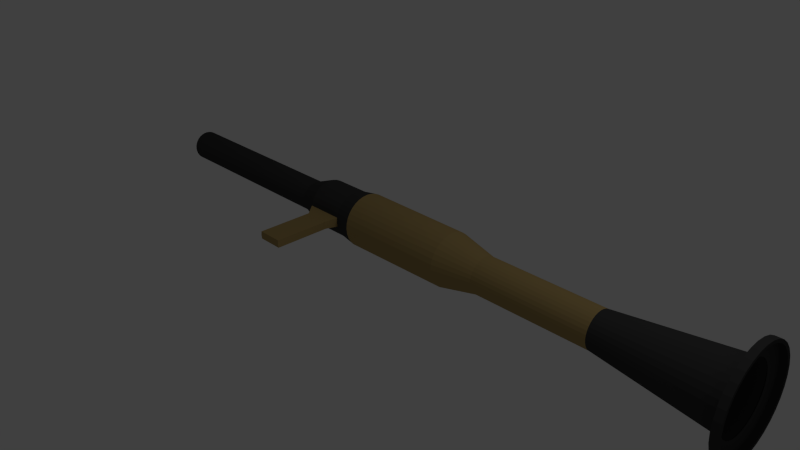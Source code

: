 # Source: RPGlauncher.blend  (saved by Blender 2.64.0; exported with 4.5.12 LTS)
import bpy
from mathutils import Matrix  # noqa: F401  (used for matrix-valued properties, if any)

bpy.ops.wm.read_factory_settings(use_empty=True)
scene = bpy.context.scene
scene.name = 'Scene'

# ---- collections
col_collection_1 = bpy.data.collections.new('Collection 1'); scene.collection.children.link(col_collection_1)

# ---- materials (node trees are filled in below, after node groups)
mat_blackmetal = bpy.data.materials.new('BlackMetal')
mat_blackmetal.alpha_threshold = 0.0
mat_blackmetal.use_transparent_shadow = False
mat_blackmetal.diffuse_color = (0.05, 0.05, 0.05, 1.0)
mat_blackmetal.roughness = 0.5
mat_blackmetal.line_color = (0.0, 0.0, 0.0, 1.0)
mat_wood = bpy.data.materials.new('Wood')
mat_wood.alpha_threshold = 0.0
mat_wood.use_transparent_shadow = False
mat_wood.diffuse_color = (0.4, 0.2841, 0.1098, 1.0)
mat_wood.roughness = 0.5
mat_wood.line_color = (0.0, 0.0, 0.0, 1.0)

# ---- material node trees

# ---- world
world_world = bpy.data.worlds.new('World'); scene.world = world_world
world_world.color = (0.05088, 0.05088, 0.05088)
world_world.use_sun_shadow = False
world_world.sun_shadow_jitter_overblur = 0.0
world_world.cycles.sampling_method = 'MANUAL'
world_world.cycles.sample_map_resolution = 256

# ---- cameras
cam_camera = bpy.data.cameras.new('Camera')
cam_camera.clip_end = 100.0
cam_camera.lens = 35.0
cam_camera.sensor_width = 32.0
cam_camera.sensor_height = 18.0
cam_camera.ortho_scale = 7.314
cam_camera.dof.focus_distance = 0.0
cam_camera.dof.aperture_fstop = 128.0

# ---- lights
light_lamp = bpy.data.lights.new('Lamp', 'POINT')
light_lamp.transmission_factor = 0.0
light_lamp.cutoff_distance = 30.0
light_lamp.energy = 100.0
light_lamp.shadow_buffer_clip_start = 1.001
light_lamp.shadow_soft_size = 1.0
light_lamp.shadow_maximum_resolution = 0.006
light_lamp.use_absolute_resolution = True
light_lamp.cycles.use_multiple_importance_sampling = False

# ---- meshes
me_cylinder = bpy.data.meshes.new('Cylinder')
me_cylinder.from_pydata([(1.133e-06, 0.2339, -2.443), (-3.457e-06, 0.3942, 3.219), (0.04433, 0.2295, -2.443), (0.07334, 0.387, 3.219), (0.08696, 0.2166, -2.443), (0.1439, 0.3656, 3.219), (0.1262, 0.1956, -2.443), (0.2089, 0.3308, 3.219), (0.1607, 0.1673, -2.443), (0.2658, 0.2841, 3.219), (0.1889, 0.1329, -2.443), (0.3126, 0.2271, 3.219), (0.2099, 0.09361, -2.443), (0.3473, 0.1621, 3.219), (0.2229, 0.05098, -2.443), (0.3687, 0.09158, 3.219), (0.2272, 0.006652, -2.443), (0.376, 0.01823, 3.219), (0.2229, -0.03768, -2.443), (0.3687, -0.05511, 3.219), (0.2099, -0.08031, -2.443), (0.3473, -0.1256, 3.219), (0.1889, -0.1196, -2.443), (0.3126, -0.1906, 3.219), (0.1607, -0.154, -2.443), (0.2658, -0.2476, 3.219), (0.1262, -0.1823, -2.443), (0.2089, -0.2944, 3.219), (0.08696, -0.2033, -2.443), (0.1439, -0.3291, 3.219), (0.04433, -0.2162, -2.443), (0.07334, -0.3505, 3.219), (1.059e-06, -0.2206, -2.443), (-3.59e-06, -0.3577, 3.219), (-0.04433, -0.2162, -2.443), (-0.07335, -0.3505, 3.219), (-0.08696, -0.2033, -2.443), (-0.1439, -0.3291, 3.219), (-0.1262, -0.1823, -2.443), (-0.2089, -0.2944, 3.219), (-0.1607, -0.154, -2.443), (-0.2658, -0.2476, 3.219), (-0.1889, -0.1196, -2.443), (-0.3126, -0.1906, 3.219), (-0.2099, -0.08031, -2.443), (-0.3473, -0.1256, 3.219), (-0.2229, -0.03768, -2.443), (-0.3687, -0.05511, 3.219), (-0.2272, 0.006652, -2.443), (-0.376, 0.01823, 3.219), (-0.2229, 0.05098, -2.443), (-0.3687, 0.09158, 3.219), (-0.2099, 0.09361, -2.443), (-0.3473, 0.1621, 3.219), (-0.1889, 0.1329, -2.443), (-0.3126, 0.2271, 3.219), (-0.1607, 0.1673, -2.443), (-0.2658, 0.2841, 3.219), (-0.1262, 0.1956, -2.443), (-0.2089, 0.3308, 3.219), (-0.08696, 0.2166, -2.443), (-0.1439, 0.3656, 3.219), (-0.04433, 0.2295, -2.443), (-0.07335, 0.387, 3.219), (-1.893e-06, 0.365, 0.8125), (0.06765, 0.3584, 0.8125), (0.1327, 0.3386, 0.8125), (0.1927, 0.3066, 0.8125), (0.2452, 0.2634, 0.8125), (0.2883, 0.2109, 0.8125), (0.3204, 0.1509, 0.8125), (0.3401, 0.08589, 0.8125), (0.3468, 0.01823, 0.8125), (0.3401, -0.04942, 0.8125), (0.3204, -0.1145, 0.8125), (0.2883, -0.1744, 0.8125), (0.2452, -0.227, 0.8125), (0.1927, -0.2701, 0.8125), (0.1327, -0.3022, 0.8125), (0.06765, -0.3219, 0.8125), (-2.006e-06, -0.3286, 0.8125), (-0.06766, -0.3219, 0.8125), (-0.1327, -0.3022, 0.8125), (-0.1927, -0.2701, 0.8125), (-0.2452, -0.227, 0.8125), (-0.2883, -0.1744, 0.8125), (-0.3204, -0.1145, 0.8125), (-0.3401, -0.04942, 0.8125), (-0.3468, 0.01823, 0.8125), (-0.3401, 0.08589, 0.8125), (-0.3204, 0.1509, 0.8125), (-0.2883, 0.2109, 0.8125), (-0.2452, 0.2634, 0.8125), (-0.1927, 0.3066, 0.8125), (-0.1327, 0.3386, 0.8125), (-0.06766, 0.3584, 0.8125), (-0.1927, -0.2701, 1.371), (-0.1327, -0.3022, 1.371), (-0.06766, -0.3219, 1.371), (-2.537e-06, -0.3286, 1.371), (-0.3401, -0.04942, 1.371), (-0.3204, -0.1145, 1.371), (-0.2883, -0.1744, 1.371), (-0.2452, -0.227, 1.371), (0.1927, 0.3066, 1.371), (0.1327, 0.3386, 1.371), (0.06765, 0.3584, 1.371), (-2.425e-06, 0.365, 1.371), (0.3401, 0.08589, 1.371), (0.3204, 0.1509, 1.371), (0.2883, 0.2109, 1.371), (0.2452, 0.2634, 1.371), (-0.2883, 0.2109, 1.371), (-0.3204, 0.1509, 1.371), (-0.3401, 0.08589, 1.371), (-0.3468, 0.01823, 1.371), (-0.06766, 0.3584, 1.371), (-0.1327, 0.3386, 1.371), (-0.1927, 0.3066, 1.371), (-0.2452, 0.2634, 1.371), (0.2883, -0.1744, 1.371), (0.3204, -0.1145, 1.371), (0.3401, -0.04942, 1.371), (0.3468, 0.01823, 1.371), (0.06765, -0.3219, 1.371), (0.1327, -0.3022, 1.371), (0.1927, -0.2701, 1.371), (0.2452, -0.227, 1.371), (0.05429, -0.4957, 0.957), (-2.265e-06, -0.5011, 0.957), (-0.05429, -0.4957, 0.957), (-0.05429, -0.4957, 1.33), (-2.605e-06, -0.5011, 1.33), (0.05429, -0.4957, 1.33), (0.05429, -1.296, 0.957), (-2.4e-06, -1.302, 0.957), (-0.05429, -1.296, 0.957), (-0.05429, -1.296, 1.33), (-2.74e-06, -1.302, 1.33), (0.05429, -1.296, 1.33), (0.04433, 0.2295, 0.4931), (0.08696, 0.2166, 0.4931), (0.1262, 0.1956, 0.4931), (0.1607, 0.1673, 0.4931), (0.1889, 0.1329, 0.4931), (0.2099, 0.09361, 0.4931), (0.2229, 0.05098, 0.4931), (0.2272, 0.006652, 0.4931), (0.2229, -0.03768, 0.4931), (0.2099, -0.08031, 0.4931), (0.1889, -0.1196, 0.4931), (0.1607, -0.154, 0.4931), (0.1262, -0.1823, 0.4931), (0.08696, -0.2033, 0.4931), (0.04433, -0.2162, 0.4931), (-1.67e-06, -0.2206, 0.4931), (-0.04433, -0.2162, 0.4931), (-0.08696, -0.2033, 0.4931), (-0.1262, -0.1823, 0.4931), (-0.1607, -0.154, 0.4931), (-0.1889, -0.1196, 0.4931), (-0.2099, -0.08031, 0.4931), (-0.2229, -0.03768, 0.4931), (-0.2272, 0.006652, 0.4931), (-0.2229, 0.05098, 0.4931), (-0.2099, 0.09361, 0.4931), (-0.1889, 0.1329, 0.4931), (-0.1607, 0.1673, 0.4931), (-0.1262, 0.1956, 0.4931), (-0.08696, 0.2166, 0.4931), (-0.04433, 0.2295, 0.4931), (-1.596e-06, 0.2339, 0.4931), (0.04433, 0.2295, -2.368), (0.08696, 0.2166, -2.368), (0.1262, 0.1956, -2.368), (0.1607, 0.1673, -2.368), (0.1889, 0.1329, -2.368), (0.2099, 0.09361, -2.368), (0.2229, 0.05098, -2.368), (0.2272, 0.006652, -2.368), (0.2229, -0.03768, -2.368), (0.2099, -0.08031, -2.368), (0.1889, -0.1196, -2.368), (0.1607, -0.154, -2.368), (0.1262, -0.1823, -2.368), (0.08696, -0.2033, -2.368), (0.04433, -0.2162, -2.368), (1.008e-06, -0.2206, -2.368), (-0.04433, -0.2162, -2.368), (-0.08696, -0.2033, -2.368), (-0.1262, -0.1823, -2.368), (-0.1607, -0.154, -2.368), (-0.1889, -0.1196, -2.368), (-0.2099, -0.08031, -2.368), (-0.2229, -0.03768, -2.368), (-0.2272, 0.006652, -2.368), (-0.2229, 0.05098, -2.368), (-0.2099, 0.09361, -2.368), (-0.1889, 0.1329, -2.368), (-0.1607, 0.1673, -2.368), (-0.1262, 0.1956, -2.368), (-0.08696, 0.2166, -2.368), (-0.04433, 0.2295, -2.368), (1.082e-06, 0.2339, -2.368), (-0.2272, 0.006652, -2.227), (-0.2229, -0.03768, -2.227), (-0.2099, -0.08031, -2.227), (-0.1889, -0.1196, -2.227), (-0.1607, -0.154, -2.227), (-0.1262, -0.1823, -2.227), (-0.08696, -0.2033, -2.227), (-0.04433, -0.2162, -2.227), (9.113e-07, -0.2206, -2.227), (0.04433, -0.2162, -2.227), (0.08696, -0.2033, -2.227), (0.1262, -0.1823, -2.227), (0.1607, -0.154, -2.227), (0.1889, -0.1196, -2.227), (0.2099, -0.08031, -2.227), (0.2229, -0.03768, -2.227), (9.853e-07, 0.2339, -2.227), (-0.04433, 0.2295, -2.227), (-0.08696, 0.2166, -2.227), (-0.1262, 0.1956, -2.227), (-0.1607, 0.1673, -2.227), (-0.1889, 0.1329, -2.227), (-0.2099, 0.09361, -2.227), (-0.2229, 0.05098, -2.227), (-0.04433, 0.3198, -2.227), (0.04433, 0.3198, -2.227), (0.2272, 0.006652, -2.227), (0.2229, 0.05098, -2.227), (0.2099, 0.09361, -2.227), (0.1889, 0.1329, -2.227), (0.1607, 0.1673, -2.227), (0.1262, 0.1956, -2.227), (0.08696, 0.2166, -2.227), (0.04433, 0.2295, -2.227), (1.041e-06, 0.3242, -2.227), (1.138e-06, 0.3242, -2.368), (-0.04433, 0.3198, -2.368), (0.04433, 0.3198, -2.368), (-2.603e-06, 0.4051, 1.626), (0.07547, 0.3977, 1.626), (0.148, 0.3756, 1.621), (0.2149, 0.3399, 1.621), (0.2736, 0.2918, 1.621), (0.3217, 0.2332, 1.621), (0.3574, 0.1663, 1.621), (0.3794, 0.09371, 1.621), (0.3869, 0.01823, 1.621), (0.3794, -0.05724, 1.621), (0.3574, -0.1298, 1.621), (0.3217, -0.1967, 1.621), (0.2736, -0.2553, 1.621), (0.2149, -0.3034, 1.621), (0.148, -0.3392, 1.621), (0.07547, -0.3612, 1.621), (-2.738e-06, -0.3686, 1.621), (-0.07548, -0.3612, 1.621), (-0.148, -0.3392, 1.621), (-0.2149, -0.3034, 1.621), (-0.2736, -0.2553, 1.621), (-0.3217, -0.1967, 1.621), (-0.3574, -0.1298, 1.621), (-0.3794, -0.05724, 1.621), (-0.3869, 0.01823, 1.621), (-0.3794, 0.09371, 1.621), (-0.3574, 0.1663, 1.621), (-0.3217, 0.2332, 1.621), (-0.2736, 0.2918, 1.621), (-0.2149, 0.3399, 1.621), (-0.148, 0.3756, 1.621), (-0.07548, 0.3977, 1.625), (-3.249e-06, 0.2742, 3.776), (0.04994, 0.2693, 3.776), (0.09797, 0.2548, 3.776), (0.1422, 0.2311, 3.776), (0.181, 0.1993, 3.776), (0.2129, 0.1605, 3.776), (0.2365, 0.1162, 3.776), (0.2511, 0.06818, 3.776), (0.256, 0.01823, 3.776), (0.2511, -0.03171, 3.776), (0.2365, -0.07974, 3.776), (0.2129, -0.124, 3.776), (0.181, -0.1628, 3.776), (0.1422, -0.1946, 3.776), (0.09797, -0.2183, 3.776), (0.04994, -0.2329, 3.776), (-3.339e-06, -0.2378, 3.776), (-0.04995, -0.2329, 3.776), (-0.09797, -0.2183, 3.776), (-0.1422, -0.1946, 3.776), (-0.181, -0.1628, 3.776), (-0.2129, -0.124, 3.776), (-0.2365, -0.07974, 3.776), (-0.2511, -0.03171, 3.776), (-0.256, 0.01823, 3.776), (-0.2511, 0.06818, 3.776), (-0.2365, 0.1162, 3.776), (-0.2129, 0.1605, 3.776), (-0.181, 0.1993, 3.776), (-0.1422, 0.2311, 3.776), (-0.09797, 0.2548, 3.776), (-0.04995, 0.2693, 3.776), (-3.459e-06, 0.2742, 5.464), (0.04994, 0.2693, 5.464), (0.09797, 0.2548, 5.464), (0.1422, 0.2311, 5.464), (0.181, 0.1993, 5.464), (0.2129, 0.1605, 5.464), (0.2365, 0.1162, 5.464), (0.2511, 0.06818, 5.464), (0.256, 0.01823, 5.464), (0.2511, -0.03171, 5.464), (0.2365, -0.07974, 5.464), (0.2129, -0.124, 5.464), (0.181, -0.1628, 5.464), (0.1422, -0.1946, 5.464), (0.09797, -0.2183, 5.464), (0.04994, -0.2329, 5.464), (-3.55e-06, -0.2378, 5.464), (-0.04995, -0.2329, 5.464), (-0.09797, -0.2183, 5.464), (-0.1422, -0.1946, 5.464), (-0.181, -0.1628, 5.464), (-0.2129, -0.124, 5.464), (-0.2365, -0.07974, 5.464), (-0.2511, -0.03171, 5.464), (-0.256, 0.01823, 5.464), (-0.2511, 0.06818, 5.464), (-0.2365, 0.1162, 5.464), (-0.2129, 0.1605, 5.464), (-0.181, 0.1993, 5.464), (-0.1422, 0.2311, 5.464), (-0.09797, 0.2548, 5.464), (-0.04995, 0.2693, 5.464), (-3.488e-06, 0.4677, 7.147), (0.08769, 0.4591, 7.147), (0.172, 0.4335, 7.147), (0.2497, 0.392, 7.147), (0.3178, 0.3361, 7.147), (0.3737, 0.2679, 7.147), (0.4153, 0.1902, 7.147), (0.4408, 0.1059, 7.147), (0.4495, 0.01823, 7.147), (0.4408, -0.06946, 7.147), (0.4153, -0.1538, 7.147), (0.3737, -0.2315, 7.147), (0.3178, -0.2996, 7.147), (0.2497, -0.3555, 7.147), (0.172, -0.397, 7.147), (0.08769, -0.4226, 7.147), (-3.647e-06, -0.4312, 7.147), (-0.08769, -0.4226, 7.147), (-0.172, -0.397, 7.147), (-0.2497, -0.3555, 7.147), (-0.3178, -0.2996, 7.147), (-0.3737, -0.2315, 7.147), (-0.4153, -0.1538, 7.147), (-0.4408, -0.06946, 7.147), (-0.4495, 0.01823, 7.147), (-0.4408, 0.1059, 7.147), (-0.4153, 0.1902, 7.147), (-0.3737, 0.2679, 7.147), (-0.3178, 0.3361, 7.147), (-0.2497, 0.392, 7.147), (-0.172, 0.4335, 7.147), (-0.08769, 0.4591, 7.147), (-3.527e-06, 0.6612, 7.173), (0.1254, 0.6488, 7.173), (0.246, 0.6122, 7.173), (0.4546, 0.4729, 7.173), (0.5346, 0.3754, 7.173), (0.6429, 0.01823, 7.173), (0.6306, -0.1072, 7.173), (0.5346, -0.339, 7.173), (0.246, -0.5758, 7.173), (0.1254, -0.6124, 7.173), (-3.755e-06, -0.6247, 7.173), (-0.246, -0.5758, 7.173), (-0.3572, -0.5164, 7.173), (-0.4546, -0.4364, 7.173), (-0.5346, -0.339, 7.173), (-0.6306, -0.1072, 7.173), (-0.6429, 0.01823, 7.173), (-0.5346, 0.3754, 7.173), (-0.4546, 0.4729, 7.173), (-0.3572, 0.5528, 7.173), (-0.246, 0.6122, 7.173), (-0.1254, 0.6488, 7.173), (0.246, 0.6122, 7.27), (0.4546, 0.4729, 7.27), (0.5346, 0.3754, 7.27), (0.594, 0.2643, 7.27), (0.6306, 0.1437, 7.27), (0.6429, 0.01823, 7.27), (0.594, -0.2278, 7.27), (0.5346, -0.339, 7.27), (0.246, -0.5758, 7.27), (0.1254, -0.6124, 7.27), (-3.687e-06, -0.6247, 7.27), (-0.1254, -0.6124, 7.27), (-0.246, -0.5758, 7.27), (-0.4546, -0.4364, 7.27), (-0.6306, -0.1072, 7.27), (-0.6429, 0.01823, 7.27), (-0.6306, 0.1437, 7.27), (-0.594, 0.2643, 7.27), (-0.5346, 0.3754, 7.27), (-0.3572, 0.5528, 7.27), (-0.1254, 0.6488, 7.27), (0.3572, 0.5528, 7.173), (0.594, 0.2643, 7.173), (0.6306, 0.1437, 7.173), (0.594, -0.2278, 7.173), (0.4546, -0.4364, 7.173), (0.3572, -0.5164, 7.173), (-0.1254, -0.6124, 7.173), (-0.594, -0.2278, 7.173), (-0.6306, 0.1437, 7.173), (-0.594, 0.2643, 7.173), (-3.46e-06, 0.6612, 7.27), (0.1254, 0.6488, 7.27), (0.3572, 0.5528, 7.27), (0.6306, -0.1072, 7.27), (0.4546, -0.4364, 7.27), (0.3572, -0.5164, 7.27), (-0.3572, -0.5164, 7.27), (-0.5346, -0.339, 7.27), (-0.594, -0.2278, 7.27), (-0.4546, 0.4729, 7.27), (-0.246, 0.6122, 7.27), (-3.504e-06, 0.704, 7.173), (0.1338, 0.6909, 7.173), (0.2624, 0.6518, 7.173), (0.381, 0.5885, 7.173), (0.4849, 0.5032, 7.173), (0.5702, 0.3992, 7.173), (0.6336, 0.2807, 7.173), (0.6726, 0.152, 7.173), (0.6858, 0.01823, 7.173), (0.6726, -0.1156, 7.173), (0.6336, -0.2442, 7.173), (0.5702, -0.3628, 7.173), (0.4849, -0.4667, 7.173), (0.381, -0.552, 7.173), (0.2624, -0.6154, 7.173), (0.1338, -0.6544, 7.173), (-3.777e-06, -0.6676, 7.173), (-0.1338, -0.6544, 7.173), (-0.2625, -0.6154, 7.173), (-0.381, -0.552, 7.173), (-0.4849, -0.4667, 7.173), (-0.5702, -0.3628, 7.173), (-0.6336, -0.2442, 7.173), (-0.6726, -0.1156, 7.173), (-0.6858, 0.01823, 7.173), (-0.6726, 0.152, 7.173), (-0.6336, 0.2807, 7.173), (-0.5702, 0.3992, 7.173), (-0.4849, 0.5032, 7.173), (-0.381, 0.5885, 7.173), (-0.2625, 0.6518, 7.173), (-0.1338, 0.6909, 7.173), (-3.433e-06, 0.704, 7.27), (0.1338, 0.6909, 7.27), (0.2624, 0.6518, 7.27), (0.381, 0.5885, 7.27), (0.4849, 0.5032, 7.27), (0.5702, 0.3992, 7.27), (0.6336, 0.2807, 7.27), (0.6726, 0.152, 7.27), (0.6858, 0.01823, 7.27), (0.6726, -0.1156, 7.27), (0.6336, -0.2442, 7.27), (0.5702, -0.3628, 7.27), (0.4849, -0.4667, 7.27), (0.381, -0.552, 7.27), (0.2624, -0.6154, 7.27), (0.1338, -0.6544, 7.27), (-3.705e-06, -0.6676, 7.27), (-0.1338, -0.6544, 7.27), (-0.2625, -0.6154, 7.27), (-0.381, -0.552, 7.27), (-0.4849, -0.4667, 7.27), (-0.5702, -0.3628, 7.27), (-0.6336, -0.2442, 7.27), (-0.6726, -0.1156, 7.27), (-0.6858, 0.01823, 7.27), (-0.6726, 0.152, 7.27), (-0.6336, 0.2807, 7.27), (-0.5702, 0.3992, 7.27), (-0.4849, 0.5032, 7.27), (-0.381, 0.5885, 7.27), (-0.2625, 0.6518, 7.27), (-0.1338, 0.6909, 7.27), (0.181, -0.1628, 5.464), (0.1422, -0.1946, 5.464), (-3.488e-06, 0.4677, 7.147), (0.08769, 0.4591, 7.147), (0.172, 0.4335, 7.147), (0.2497, 0.392, 7.147), (0.3178, 0.3361, 7.147), (0.3737, 0.2679, 7.147), (0.4153, 0.1902, 7.147), (0.4408, 0.1059, 7.147), (0.4495, 0.01823, 7.147), (0.4408, -0.06946, 7.147), (0.4153, -0.1538, 7.147), (0.3737, -0.2315, 7.147), (0.3178, -0.2996, 7.147), (0.2497, -0.3555, 7.147), (0.172, -0.397, 7.147), (0.08769, -0.4226, 7.147), (-3.647e-06, -0.4312, 7.147), (-0.08769, -0.4226, 7.147), (-0.172, -0.397, 7.147), (-0.2497, -0.3555, 7.147), (-0.3178, -0.2996, 7.147), (-0.3737, -0.2315, 7.147), (-0.4153, -0.1538, 7.147), (-0.4408, -0.06946, 7.147), (-0.4495, 0.01823, 7.147), (-0.4408, 0.1059, 7.147), (-0.4153, 0.1902, 7.147), (-0.3737, 0.2679, 7.147), (-0.3178, 0.3361, 7.147), (-0.2497, 0.392, 7.147), (-0.172, 0.4335, 7.147), (-0.08769, 0.4591, 7.147), (-3.527e-06, 0.6612, 7.173), (0.1254, 0.6488, 7.173), (0.246, 0.6122, 7.173), (0.4546, 0.4729, 7.173), (0.5346, 0.3754, 7.173), (0.6429, 0.01823, 7.173), (0.6306, -0.1072, 7.173), (0.5346, -0.339, 7.173), (0.246, -0.5758, 7.173), (0.1254, -0.6124, 7.173), (-3.755e-06, -0.6247, 7.173), (-0.246, -0.5758, 7.173), (-0.3572, -0.5164, 7.173), (-0.4546, -0.4364, 7.173), (-0.5346, -0.339, 7.173), (-0.6306, -0.1072, 7.173), (-0.6429, 0.01823, 7.173), (-0.5346, 0.3754, 7.173), (-0.4546, 0.4729, 7.173), (-0.3572, 0.5528, 7.173), (-0.246, 0.6122, 7.173), (-0.1254, 0.6488, 7.173), (0.3572, 0.5528, 7.173), (0.594, 0.2643, 7.173), (0.6306, 0.1437, 7.173), (0.594, -0.2278, 7.173), (0.4546, -0.4364, 7.173), (0.3572, -0.5164, 7.173), (-0.1254, -0.6124, 7.173), (-0.594, -0.2278, 7.173), (-0.6306, 0.1437, 7.173), (-0.594, 0.2643, 7.173), (2.025e-05, 0.3925, 3.224), (0.07305, 0.3853, 3.224), (0.1433, 0.364, 3.224), (0.208, 0.3294, 3.224), (0.2647, 0.2829, 3.224), (0.3113, 0.2262, 3.224), (0.3458, 0.1614, 3.224), (0.3671, 0.09123, 3.224), (0.3743, 0.0182, 3.224), (0.3671, -0.05482, 3.224), (0.3458, -0.125, 3.224), (0.3113, -0.1898, 3.224), (0.2647, -0.2465, 3.224), (0.208, -0.293, 3.224), (0.1433, -0.3276, 3.224), (0.07305, -0.3489, 3.224), (2.012e-05, -0.3561, 3.224), (-0.07301, -0.3489, 3.224), (-0.1432, -0.3276, 3.224), (-0.2079, -0.293, 3.224), (-0.2647, -0.2465, 3.224), (-0.3112, -0.1898, 3.224), (-0.3458, -0.125, 3.224), (-0.3671, -0.05482, 3.224), (-0.3743, 0.0182, 3.224), (-0.3671, 0.09123, 3.224), (-0.3458, 0.1614, 3.224), (-0.3112, 0.2262, 3.224), (-0.2647, 0.2829, 3.224), (-0.2079, 0.3294, 3.224), (-0.1432, 0.364, 3.224), (-0.07301, 0.3853, 3.224), (2.11e-05, 0.4034, 1.637), (0.07517, 0.396, 1.637), (0.1474, 0.3741, 1.633), (0.214, 0.3385, 1.633), (0.2724, 0.2906, 1.633), (0.3203, 0.2322, 1.633), (0.3559, 0.1656, 1.633), (0.3778, 0.09335, 1.633), (0.3852, 0.0182, 1.633), (0.3778, -0.05694, 1.633), (0.3559, -0.1292, 1.633), (0.3203, -0.1958, 1.633), (0.2724, -0.2542, 1.633), (0.214, -0.3021, 1.633), (0.1474, -0.3377, 1.633), (0.07517, -0.3596, 1.633), (2.096e-05, -0.367, 1.633), (-0.07512, -0.3596, 1.633), (-0.1474, -0.3377, 1.633), (-0.214, -0.3021, 1.633), (-0.2723, -0.2542, 1.633), (-0.3202, -0.1958, 1.633), (-0.3558, -0.1292, 1.633), (-0.3778, -0.05694, 1.633), (-0.3852, 0.0182, 1.633), (-0.3778, 0.09335, 1.633), (-0.3558, 0.1656, 1.633), (-0.3202, 0.2322, 1.633), (-0.2723, 0.2906, 1.633), (-0.214, 0.3385, 1.633), (-0.1474, 0.3741, 1.633), (-0.07512, 0.396, 1.636), (2.046e-05, 0.2731, 3.778), (0.04975, 0.2682, 3.778), (0.09756, 0.2537, 3.778), (0.1416, 0.2301, 3.778), (0.1803, 0.1984, 3.778), (0.212, 0.1598, 3.778), (0.2355, 0.1157, 3.778), (0.25, 0.06793, 3.778), (0.2549, 0.0182, 3.778), (0.25, -0.03152, 3.778), (0.2355, -0.07934, 3.778), (0.212, -0.1234, 3.778), (0.1803, -0.162, 3.778), (0.1416, -0.1937, 3.778), (0.09756, -0.2173, 3.778), (0.04975, -0.2318, 3.778), (2.037e-05, -0.2367, 3.778), (-0.04971, -0.2318, 3.778), (-0.09752, -0.2173, 3.778), (-0.1416, -0.1937, 3.778), (-0.1802, -0.162, 3.778), (-0.2119, -0.1234, 3.778), (-0.2355, -0.07934, 3.778), (-0.25, -0.03152, 3.778), (-0.2549, 0.0182, 3.778), (-0.25, 0.06793, 3.778), (-0.2355, 0.1157, 3.778), (-0.2119, 0.1598, 3.778), (-0.1802, 0.1984, 3.778), (-0.1416, 0.2301, 3.778), (-0.09752, 0.2537, 3.778), (-0.04971, 0.2682, 3.778), (2.025e-05, 0.2731, 5.459), (0.04975, 0.2682, 5.459), (0.09756, 0.2537, 5.459), (0.1416, 0.2301, 5.459), (0.1803, 0.1984, 5.459), (0.212, 0.1598, 5.459), (0.2355, 0.1157, 5.459), (0.25, 0.06793, 5.459), (0.2549, 0.0182, 5.459), (0.25, -0.03152, 5.459), (0.2355, -0.07934, 5.459), (0.212, -0.1234, 5.459), (0.1803, -0.162, 5.459), (0.1416, -0.1937, 5.459), (0.09756, -0.2173, 5.459), (0.04975, -0.2318, 5.459), (2.016e-05, -0.2367, 5.459), (-0.04971, -0.2318, 5.459), (-0.09752, -0.2173, 5.459), (-0.1416, -0.1937, 5.459), (-0.1802, -0.162, 5.459), (-0.2119, -0.1234, 5.459), (-0.2355, -0.07934, 5.459), (-0.25, -0.03152, 5.459), (-0.2549, 0.0182, 5.459), (-0.25, 0.06793, 5.459), (-0.2355, 0.1157, 5.459), (-0.2119, 0.1598, 5.459), (-0.1802, 0.1984, 5.459), (-0.1416, 0.2301, 5.459), (-0.09752, 0.2537, 5.459), (-0.04971, 0.2682, 5.459), (2.021e-05, 0.4657, 7.146), (0.08733, 0.4571, 7.146), (0.1713, 0.4317, 7.146), (0.2486, 0.3903, 7.146), (0.3165, 0.3346, 7.146), (0.3721, 0.2668, 7.146), (0.4135, 0.1895, 7.146), (0.4389, 0.1055, 7.146), (0.4475, 0.0182, 7.146), (0.4389, -0.0691, 7.146), (0.4135, -0.1531, 7.146), (0.3721, -0.2304, 7.146), (0.3165, -0.2982, 7.146), (0.2486, -0.3539, 7.146), (0.1713, -0.3952, 7.146), (0.08733, -0.4207, 7.146), (2.005e-05, -0.4293, 7.146), (-0.08729, -0.4207, 7.146), (-0.1712, -0.3952, 7.146), (-0.2486, -0.3539, 7.146), (-0.3164, -0.2982, 7.146), (-0.3721, -0.2304, 7.146), (-0.4134, -0.1531, 7.146), (-0.4389, -0.0691, 7.146), (-0.4475, 0.0182, 7.146), (-0.4389, 0.1055, 7.146), (-0.4134, 0.1895, 7.146), (-0.3721, 0.2668, 7.146), (-0.3164, 0.3346, 7.146), (-0.2486, 0.3903, 7.146), (-0.1712, 0.4317, 7.146), (-0.08729, 0.4571, 7.146), (0.1803, -0.162, 5.459), (0.1416, -0.1937, 5.459), (0.3165, -0.2982, 7.146), (0.2486, -0.3539, 7.146), (-3.495e-06, 0.4677, 7.157), (0.08769, 0.4591, 7.157), (0.172, 0.4335, 7.157), (0.2497, 0.392, 7.157), (0.3178, 0.3361, 7.157), (0.3737, 0.2679, 7.157), (0.4153, 0.1902, 7.157), (0.4408, 0.1059, 7.157), (0.4495, 0.01823, 7.157), (0.4408, -0.06946, 7.157), (0.4153, -0.1538, 7.157), (0.3737, -0.2315, 7.157), (0.3178, -0.2996, 7.157), (0.2497, -0.3555, 7.157), (0.172, -0.397, 7.157), (0.08769, -0.4226, 7.157), (-3.653e-06, -0.4312, 7.157), (-0.08769, -0.4226, 7.157), (-0.172, -0.397, 7.157), (-0.2497, -0.3555, 7.157), (-0.3178, -0.2996, 7.157), (-0.3737, -0.2315, 7.157), (-0.4153, -0.1538, 7.157), (-0.4408, -0.06946, 7.157), (-0.4495, 0.01823, 7.157), (-0.4408, 0.1059, 7.157), (-0.4153, 0.1902, 7.157), (-0.3737, 0.2679, 7.157), (-0.3178, 0.3361, 7.157), (-0.2497, 0.392, 7.157), (-0.172, 0.4335, 7.157), (-0.08769, 0.4591, 7.157), (-3.534e-06, 0.6612, 7.183), (0.1254, 0.6488, 7.183), (0.246, 0.6122, 7.183), (0.4546, 0.4729, 7.183), (0.5346, 0.3754, 7.183), (0.6429, 0.01823, 7.183), (0.6306, -0.1072, 7.183), (0.5346, -0.339, 7.183), (0.246, -0.5758, 7.183), (0.1254, -0.6124, 7.183), (-3.761e-06, -0.6247, 7.183), (-0.246, -0.5758, 7.183), (-0.3572, -0.5164, 7.183), (-0.4546, -0.4364, 7.183), (-0.5346, -0.339, 7.183), (-0.6306, -0.1072, 7.183), (-0.6429, 0.01823, 7.183), (-0.5346, 0.3754, 7.183), (-0.4546, 0.4729, 7.183), (-0.3572, 0.5528, 7.183), (-0.246, 0.6122, 7.183), (-0.1254, 0.6488, 7.183), (0.3572, 0.5528, 7.183), (0.594, 0.2643, 7.183), (0.6306, 0.1437, 7.183), (0.594, -0.2278, 7.183), (0.4546, -0.4364, 7.183), (0.3572, -0.5164, 7.183), (-0.1254, -0.6124, 7.183), (-0.594, -0.2278, 7.183), (-0.6306, 0.1437, 7.183), (-0.594, 0.2643, 7.183)], [], [(242, 1, 3, 243), (243, 3, 5, 244), (244, 5, 7, 245), (245, 7, 9, 246), (246, 9, 11, 247), (247, 11, 13, 248), (248, 13, 15, 249), (249, 15, 17, 250), (250, 17, 19, 251), (251, 19, 21, 252), (252, 21, 23, 253), (253, 23, 25, 254), (254, 25, 27, 255), (255, 27, 29, 256), (256, 29, 31, 257), (257, 31, 33, 258), (258, 33, 35, 259), (259, 35, 37, 260), (260, 37, 39, 261), (261, 39, 41, 262), (262, 41, 43, 263), (263, 43, 45, 264), (264, 45, 47, 265), (265, 47, 49, 266), (266, 49, 51, 267), (267, 51, 53, 268), (268, 53, 55, 269), (269, 55, 57, 270), (270, 57, 59, 271), (271, 59, 61, 272), (63, 61, 304, 305), (273, 63, 1, 242), (272, 61, 63, 273), (0, 2, 4, 6, 8, 10, 12, 14, 16, 18, 20, 22, 24, 26, 28, 30, 32, 34, 36, 38, 40, 42, 44, 46, 48, 50, 52, 54, 56, 58, 60, 62), (171, 64, 65, 140), (140, 65, 66, 141), (141, 66, 67, 142), (142, 67, 68, 143), (143, 68, 69, 144), (144, 69, 70, 145), (145, 70, 71, 146), (146, 71, 72, 147), (147, 72, 73, 148), (148, 73, 74, 149), (149, 74, 75, 150), (150, 75, 76, 151), (151, 76, 77, 152), (152, 77, 78, 153), (153, 78, 79, 154), (154, 79, 80, 155), (155, 80, 81, 156), (156, 81, 82, 157), (157, 82, 83, 158), (158, 83, 84, 159), (159, 84, 85, 160), (160, 85, 86, 161), (161, 86, 87, 162), (162, 87, 88, 163), (163, 88, 89, 164), (164, 89, 90, 165), (165, 90, 91, 166), (166, 91, 92, 167), (167, 92, 93, 168), (168, 93, 94, 169), (170, 95, 64, 171), (169, 94, 95, 170), (81, 98, 97, 82), (72, 123, 122, 73), (91, 112, 119, 92), (82, 97, 96, 83), (92, 119, 118, 93), (68, 111, 110, 69), (77, 126, 125, 78), (69, 110, 109, 70), (87, 100, 115, 88), (78, 125, 124, 79), (88, 115, 114, 89), (64, 107, 106, 65), (73, 122, 121, 74), (65, 106, 105, 66), (83, 96, 103, 84), (74, 121, 120, 75), (93, 118, 117, 94), (84, 103, 102, 85), (95, 116, 107, 64), (70, 109, 108, 71), (129, 130, 81, 80), (71, 108, 123, 72), (89, 114, 113, 90), (99, 98, 131, 132), (90, 113, 112, 91), (66, 105, 104, 67), (75, 120, 127, 76), (67, 104, 111, 68), (85, 102, 101, 86), (76, 127, 126, 77), (94, 117, 116, 95), (86, 101, 100, 87), (134, 135, 129, 128), (139, 134, 128, 133), (124, 99, 132, 133), (98, 81, 130, 131), (133, 128, 79, 124), (128, 129, 80, 79), (134, 139, 138, 135), (135, 138, 137, 136), (131, 130, 136, 137), (133, 132, 138, 139), (132, 131, 137, 138), (135, 136, 130, 129), (220, 171, 140, 237), (237, 140, 141, 236), (236, 141, 142, 235), (235, 142, 143, 234), (234, 143, 144, 233), (233, 144, 145, 232), (232, 145, 146, 231), (231, 146, 147, 230), (230, 147, 148, 219), (219, 148, 149, 218), (218, 149, 150, 217), (217, 150, 151, 216), (216, 151, 152, 215), (215, 152, 153, 214), (214, 153, 154, 213), (213, 154, 155, 212), (212, 155, 156, 211), (211, 156, 157, 210), (210, 157, 158, 209), (209, 158, 159, 208), (208, 159, 160, 207), (207, 160, 161, 206), (206, 161, 162, 205), (205, 162, 163, 204), (204, 163, 164, 227), (227, 164, 165, 226), (226, 165, 166, 225), (225, 166, 167, 224), (224, 167, 168, 223), (223, 168, 169, 222), (221, 170, 171, 220), (222, 169, 170, 221), (0, 203, 172, 2), (2, 172, 173, 4), (4, 173, 174, 6), (6, 174, 175, 8), (8, 175, 176, 10), (10, 176, 177, 12), (12, 177, 178, 14), (14, 178, 179, 16), (16, 179, 180, 18), (18, 180, 181, 20), (20, 181, 182, 22), (22, 182, 183, 24), (24, 183, 184, 26), (26, 184, 185, 28), (28, 185, 186, 30), (30, 186, 187, 32), (32, 187, 188, 34), (34, 188, 189, 36), (36, 189, 190, 38), (38, 190, 191, 40), (40, 191, 192, 42), (42, 192, 193, 44), (44, 193, 194, 46), (46, 194, 195, 48), (48, 195, 196, 50), (50, 196, 197, 52), (52, 197, 198, 54), (54, 198, 199, 56), (56, 199, 200, 58), (58, 200, 201, 60), (62, 202, 203, 0), (60, 201, 202, 62), (196, 227, 226, 197), (195, 204, 227, 196), (186, 213, 212, 187), (185, 214, 213, 186), (176, 233, 232, 177), (175, 234, 233, 176), (200, 223, 222, 201), (199, 224, 223, 200), (190, 209, 208, 191), (189, 210, 209, 190), (180, 219, 218, 181), (179, 230, 219, 180), (194, 205, 204, 195), (193, 206, 205, 194), (184, 215, 214, 185), (183, 216, 215, 184), (174, 235, 234, 175), (173, 236, 235, 174), (228, 240, 202, 221), (198, 225, 224, 199), (197, 226, 225, 198), (188, 211, 210, 189), (187, 212, 211, 188), (178, 231, 230, 179), (177, 232, 231, 178), (201, 222, 221, 202), (220, 237, 229, 238), (192, 207, 206, 193), (191, 208, 207, 192), (182, 217, 216, 183), (181, 218, 217, 182), (172, 237, 236, 173), (240, 239, 203, 202), (239, 238, 229, 241), (221, 220, 238, 228), (237, 172, 241, 229), (240, 228, 238, 239), (239, 241, 172, 203), (107, 242, 243, 106), (106, 243, 244, 105), (105, 244, 245, 104), (104, 245, 246, 111), (111, 246, 247, 110), (110, 247, 248, 109), (109, 248, 249, 108), (108, 249, 250, 123), (123, 250, 251, 122), (122, 251, 252, 121), (121, 252, 253, 120), (120, 253, 254, 127), (127, 254, 255, 126), (126, 255, 256, 125), (125, 256, 257, 124), (124, 257, 258, 99), (99, 258, 259, 98), (98, 259, 260, 97), (97, 260, 261, 96), (96, 261, 262, 103), (103, 262, 263, 102), (102, 263, 264, 101), (101, 264, 265, 100), (100, 265, 266, 115), (115, 266, 267, 114), (114, 267, 268, 113), (113, 268, 269, 112), (112, 269, 270, 119), (119, 270, 271, 118), (118, 271, 272, 117), (116, 273, 242, 107), (117, 272, 273, 116), (285, 284, 316, 317), (61, 59, 303, 304), (59, 57, 302, 303), (57, 55, 301, 302), (55, 53, 300, 301), (53, 51, 299, 300), (51, 49, 298, 299), (49, 47, 297, 298), (47, 45, 296, 297), (3, 1, 274, 275), (45, 43, 295, 296), (43, 41, 294, 295), (41, 39, 293, 294), (39, 37, 292, 293), (37, 35, 291, 292), (35, 33, 290, 291), (33, 31, 289, 290), (31, 29, 288, 289), (29, 27, 287, 288), (27, 25, 286, 287), (25, 23, 285, 286), (23, 21, 284, 285), (21, 19, 283, 284), (19, 17, 282, 283), (17, 15, 281, 282), (15, 13, 280, 281), (13, 11, 279, 280), (11, 9, 278, 279), (9, 7, 277, 278), (7, 5, 276, 277), (5, 3, 275, 276), (1, 63, 305, 274), (320, 319, 351, 352), (282, 281, 313, 314), (279, 278, 310, 311), (276, 275, 307, 308), (305, 304, 336, 337), (302, 301, 333, 334), (299, 298, 330, 331), (296, 295, 327, 328), (293, 292, 324, 325), (290, 289, 321, 322), (287, 286, 318, 319), (284, 283, 315, 316), (281, 280, 312, 313), (278, 277, 309, 310), (275, 274, 306, 307), (304, 303, 335, 336), (301, 300, 332, 333), (298, 297, 329, 330), (295, 294, 326, 327), (292, 291, 323, 324), (289, 288, 320, 321), (286, 285, 317, 318), (283, 282, 314, 315), (280, 279, 311, 312), (277, 276, 308, 309), (274, 305, 337, 306), (303, 302, 334, 335), (300, 299, 331, 332), (297, 296, 328, 329), (294, 293, 325, 326), (291, 290, 322, 323), (288, 287, 319, 320), (317, 316, 348, 349), (314, 313, 345, 346), (311, 310, 342, 343), (308, 307, 339, 340), (337, 336, 368, 369), (334, 333, 365, 366), (331, 330, 362, 363), (328, 327, 359, 360), (325, 324, 356, 357), (322, 321, 353, 354), (341, 340, 502, 503), (316, 315, 347, 348), (313, 312, 344, 345), (310, 309, 341, 342), (307, 306, 338, 339), (336, 335, 367, 368), (333, 332, 364, 365), (330, 329, 361, 362), (327, 326, 358, 359), (324, 323, 355, 356), (321, 320, 352, 353), (318, 317, 349, 350), (315, 314, 346, 347), (312, 311, 343, 344), (309, 308, 340, 341), (306, 337, 369, 338), (335, 334, 366, 367), (332, 331, 363, 364), (329, 328, 360, 361), (326, 325, 357, 358), (323, 322, 354, 355), (546, 545, 383, 384), (562, 548, 386, 421), (338, 369, 531, 500), (536, 535, 373, 374), (558, 539, 377, 417), (364, 363, 525, 526), (554, 534, 372, 413), (358, 357, 519, 520), (318, 350, 512, 498), (352, 351, 513, 514), (346, 345, 507, 508), (553, 552, 390, 391), (340, 339, 501, 502), (545, 544, 382, 383), (547, 561, 420, 385), (467, 466, 423, 424), (422, 421, 459, 460), (454, 453, 485, 486), (451, 450, 482, 483), (448, 447, 479, 480), (445, 444, 476, 477), (442, 441, 473, 474), (439, 438, 470, 471), (436, 435, 467, 468), (465, 464, 496, 497), (462, 461, 493, 494), (459, 458, 490, 491), (456, 455, 487, 488), (453, 452, 484, 485), (450, 449, 481, 482), (447, 446, 478, 479), (444, 443, 475, 476), (441, 440, 472, 473), (438, 437, 469, 470), (435, 434, 466, 467), (464, 496, 495, 463), (461, 460, 492, 493), (458, 457, 489, 490), (455, 454, 486, 487), (452, 451, 483, 484), (449, 448, 480, 481), (446, 445, 477, 478), (443, 442, 474, 475), (440, 439, 471, 472), (437, 436, 468, 469), (434, 465, 497, 466), (463, 462, 494, 495), (460, 459, 491, 492), (457, 456, 488, 489), (479, 478, 427, 428), (488, 487, 430, 431), (415, 414, 440, 441), (418, 417, 446, 447), (417, 418, 428, 427), (369, 368, 530, 531), (534, 533, 371, 372), (539, 557, 416, 377), (363, 362, 524, 525), (319, 318, 498, 499), (357, 356, 518, 519), (345, 344, 506, 507), (552, 551, 389, 390), (339, 338, 500, 501), (544, 543, 381, 382), (561, 546, 384, 420), (368, 367, 529, 530), (533, 532, 370, 371), (557, 538, 376, 416), (362, 361, 523, 524), (356, 355, 517, 518), (350, 349, 511, 512), (390, 464, 463, 389), (387, 422, 460, 461), (386, 385, 457, 458), (384, 383, 454, 455), (381, 419, 451, 452), (379, 378, 448, 449), (417, 377, 445, 446), (376, 375, 442, 443), (414, 374, 439, 440), (413, 372, 436, 437), (496, 495, 411, 433), (493, 492, 409, 410), (490, 489, 406, 407), (487, 486, 405, 430), (484, 483, 403, 404), (481, 480, 400, 401), (478, 477, 399, 427), (475, 474, 397, 426), (472, 471, 394, 395), (469, 468, 392, 425), (370, 391, 465, 434), (389, 388, 462, 463), (385, 420, 456, 457), (383, 382, 453, 454), (419, 380, 450, 451), (378, 418, 447, 448), (377, 416, 444, 445), (375, 415, 441, 442), (374, 373, 438, 439), (372, 371, 435, 436), (470, 469, 425, 393), (473, 472, 395, 396), (476, 475, 426, 398), (482, 481, 401, 402), (485, 484, 404, 429), (491, 490, 407, 408), (494, 493, 410, 432), (497, 496, 433, 412), (371, 370, 434, 435), (373, 413, 437, 438), (416, 376, 443, 444), (380, 379, 449, 450), (382, 381, 452, 453), (420, 384, 455, 456), (421, 386, 458, 459), (388, 387, 461, 462), (391, 390, 464, 465), (468, 467, 424, 392), (471, 470, 393, 394), (474, 473, 396, 397), (477, 476, 398, 399), (480, 479, 428, 400), (483, 482, 402, 403), (486, 485, 429, 405), (489, 488, 431, 406), (492, 491, 408, 409), (495, 494, 432, 411), (466, 497, 412, 423), (413, 373, 393, 425), (394, 393, 373, 374), (413, 425, 392, 372), (372, 392, 424, 371), (371, 424, 423, 370), (370, 423, 412, 391), (390, 391, 412, 433), (390, 389, 411, 433), (388, 389, 411, 432), (387, 388, 432, 410), (422, 387, 410, 409), (409, 408, 421, 422), (408, 407, 386, 421), (407, 406, 385, 386), (406, 431, 420, 385), (420, 431, 430, 384), (384, 430, 405, 383), (382, 429, 405, 383), (382, 429, 404, 381), (419, 381, 404, 403), (379, 380, 402, 401), (380, 419, 403, 402), (378, 379, 401, 400), (418, 378, 400, 428), (377, 417, 427, 399), (416, 377, 399, 398), (416, 398, 426, 376), (397, 375, 376, 426), (397, 396, 415, 375), (414, 415, 396, 395), (414, 395, 394, 374), (499, 498, 512, 513), (505, 504, 535, 536), (502, 501, 533, 534), (531, 530, 552, 553), (528, 527, 549, 550), (519, 518, 543, 544), (516, 515, 541, 542), (501, 500, 532, 533), (530, 529, 551, 552), (524, 523, 547, 548), (521, 520, 545, 546), (515, 514, 540, 541), (509, 508, 537, 538), (500, 531, 553, 532), (529, 528, 550, 551), (520, 519, 544, 545), (517, 516, 542, 560), (514, 513, 559, 540), (511, 510, 557, 539), (508, 507, 556, 537), (525, 524, 548, 562), (522, 521, 546, 561), (513, 512, 558, 559), (510, 509, 538, 557), (507, 506, 555, 556), (504, 503, 554, 535), (527, 526, 563, 549), (518, 517, 560, 543), (512, 511, 539, 558), (506, 505, 536, 555), (503, 502, 534, 554), (526, 525, 562, 563), (523, 522, 561, 547), (532, 553, 391, 370), (347, 346, 508, 509), (353, 352, 514, 515), (359, 358, 520, 521), (535, 554, 413, 373), (365, 364, 526, 527), (540, 559, 418, 378), (538, 537, 375, 376), (499, 513, 351, 319), (549, 563, 422, 387), (548, 547, 385, 386), (342, 341, 503, 504), (556, 555, 414, 415), (348, 347, 509, 510), (354, 353, 515, 516), (360, 359, 521, 522), (555, 536, 374, 414), (366, 365, 527, 528), (560, 542, 380, 419), (541, 540, 378, 379), (550, 549, 387, 388), (343, 342, 504, 505), (559, 558, 417, 418), (349, 348, 510, 511), (355, 354, 516, 517), (361, 360, 522, 523), (537, 556, 415, 375), (367, 366, 528, 529), (543, 560, 419, 381), (542, 541, 379, 380), (551, 550, 388, 389), (344, 343, 505, 506), (563, 562, 421, 422), (596, 597, 565, 564), (597, 598, 566, 565), (598, 599, 567, 566), (599, 600, 568, 567), (600, 601, 569, 568), (601, 602, 570, 569), (602, 603, 571, 570), (603, 604, 572, 571), (604, 605, 573, 572), (605, 606, 574, 573), (606, 607, 575, 574), (607, 608, 576, 575), (608, 609, 577, 576), (609, 610, 578, 577), (610, 611, 579, 578), (611, 612, 580, 579), (612, 613, 581, 580), (613, 614, 582, 581), (614, 615, 583, 582), (615, 616, 584, 583), (616, 617, 585, 584), (617, 618, 586, 585), (618, 619, 587, 586), (619, 620, 588, 587), (620, 621, 589, 588), (621, 622, 590, 589), (622, 623, 591, 590), (623, 624, 592, 591), (624, 625, 593, 592), (625, 626, 594, 593), (595, 659, 658, 594), (627, 596, 564, 595), (626, 627, 595, 594), (639, 671, 670, 638), (594, 658, 657, 593), (593, 657, 656, 592), (592, 656, 655, 591), (591, 655, 654, 590), (590, 654, 653, 589), (589, 653, 652, 588), (588, 652, 651, 587), (587, 651, 650, 586), (565, 629, 628, 564), (586, 650, 649, 585), (585, 649, 648, 584), (584, 648, 647, 583), (583, 647, 646, 582), (582, 646, 645, 581), (581, 645, 644, 580), (580, 644, 643, 579), (579, 643, 642, 578), (578, 642, 641, 577), (577, 641, 640, 576), (576, 640, 639, 575), (575, 639, 638, 574), (574, 638, 637, 573), (573, 637, 636, 572), (572, 636, 635, 571), (571, 635, 634, 570), (570, 634, 633, 569), (569, 633, 632, 568), (568, 632, 631, 567), (567, 631, 630, 566), (566, 630, 629, 565), (564, 628, 659, 595), (674, 706, 705, 673), (636, 668, 667, 635), (633, 665, 664, 632), (630, 662, 661, 629), (659, 691, 690, 658), (656, 688, 687, 655), (653, 685, 684, 652), (650, 682, 681, 649), (647, 679, 678, 646), (644, 676, 675, 643), (641, 673, 672, 640), (638, 670, 669, 637), (635, 667, 666, 634), (632, 664, 663, 631), (629, 661, 660, 628), (658, 690, 689, 657), (655, 687, 686, 654), (652, 684, 683, 651), (649, 681, 680, 648), (646, 678, 677, 645), (643, 675, 674, 642), (640, 672, 671, 639), (637, 669, 668, 636), (634, 666, 665, 633), (631, 663, 662, 630), (628, 660, 691, 659), (657, 689, 688, 656), (654, 686, 685, 653), (651, 683, 682, 650), (648, 680, 679, 647), (645, 677, 676, 644), (642, 674, 673, 641), (671, 703, 702, 670), (668, 700, 699, 667), (665, 697, 696, 664), (662, 694, 693, 661), (691, 723, 722, 690), (688, 720, 719, 687), (685, 717, 716, 684), (682, 714, 713, 681), (679, 711, 710, 678), (676, 708, 707, 675), (670, 702, 701, 669), (667, 699, 698, 666), (664, 696, 695, 663), (661, 693, 692, 660), (690, 722, 721, 689), (687, 719, 718, 686), (684, 716, 715, 683), (681, 713, 712, 680), (678, 710, 709, 677), (675, 707, 706, 674), (672, 704, 703, 671), (669, 701, 700, 668), (666, 698, 697, 665), (663, 695, 694, 662), (660, 692, 723, 691), (689, 721, 720, 688), (686, 718, 717, 685), (683, 715, 714, 682), (680, 712, 711, 679), (677, 709, 708, 676), (672, 724, 726, 704), (725, 727, 726, 724), (725, 673, 705, 727), (733, 764, 763, 732), (730, 762, 761, 729), (759, 781, 780, 758), (756, 778, 777, 755), (747, 772, 771, 746), (744, 770, 769, 743), (729, 761, 760, 728), (758, 780, 779, 757), (752, 776, 775, 751), (749, 774, 773, 748), (743, 769, 768, 742), (737, 766, 765, 736), (728, 760, 781, 759), (757, 779, 778, 756), (748, 773, 772, 747), (745, 788, 770, 744), (742, 768, 787, 741), (739, 767, 785, 738), (736, 765, 784, 735), (753, 790, 776, 752), (750, 789, 774, 749), (741, 787, 786, 740), (738, 785, 766, 737), (735, 784, 783, 734), (732, 763, 782, 731), (755, 777, 791, 754), (746, 771, 788, 745), (740, 786, 767, 739), (734, 783, 764, 733), (731, 782, 762, 730), (754, 791, 790, 753), (751, 775, 789, 750)])
me_cylinder.polygons.foreach_set('material_index', [1, 1, 1, 1, 1, 1, 1, 1, 1, 1, 1, 1, 1, 1, 1, 1, 1, 1, 1, 1, 1, 1, 1, 1, 1, 1, 1, 1, 1, 1, 1, 1, 1, 0, 0, 0, 0, 0, 0, 0, 0, 0, 0, 0, 0, 0, 0, 0, 0, 0, 0, 0, 0, 0, 0, 0, 0, 0, 0, 0, 0, 0, 0, 0, 0, 0, 0, 0, 0, 0, 0, 0, 0, 0, 0, 0, 0, 0, 0, 0, 0, 0, 0, 0, 0, 0, 1, 0, 0, 1, 0, 0, 0, 0, 0, 0, 0, 0, 1, 1, 1, 1, 1, 1, 1, 1, 1, 1, 1, 1, 0, 0, 0, 0, 0, 0, 0, 0, 0, 0, 0, 0, 0, 0, 0, 0, 0, 0, 0, 0, 0, 0, 0, 0, 0, 0, 0, 0, 0, 0, 0, 0, 0, 0, 0, 0, 0, 0, 0, 0, 0, 0, 0, 0, 0, 0, 0, 0, 0, 0, 0, 0, 0, 0, 0, 0, 0, 0, 0, 0, 0, 0, 0, 0, 0, 0, 0, 0, 0, 0, 0, 0, 0, 0, 0, 0, 0, 0, 0, 0, 0, 0, 0, 0, 0, 0, 0, 0, 0, 0, 0, 0, 0, 0, 0, 0, 0, 0, 0, 0, 0, 0, 0, 0, 0, 0, 0, 0, 0, 0, 0, 0, 0, 0, 0, 0, 0, 0, 0, 0, 0, 0, 0, 0, 0, 0, 0, 0, 0, 0, 0, 0, 0, 0, 1, 1, 1, 1, 1, 1, 1, 1, 1, 1, 1, 1, 1, 1, 1, 1, 1, 1, 1, 1, 1, 1, 1, 1, 1, 1, 1, 1, 1, 1, 1, 1, 0, 1, 1, 1, 1, 1, 1, 1, 1, 1, 1, 1, 1, 1, 1, 1, 1, 1, 1, 1, 1, 1, 1, 1, 1, 1, 1, 1, 1, 1, 1, 1, 0, 0, 0, 0, 0, 0, 0, 0, 0, 0, 0, 0, 0, 0, 0, 0, 0, 0, 0, 0, 0, 0, 0, 0, 0, 0, 0, 0, 0, 0, 0, 0, 0, 0, 0, 0, 0, 0, 0, 0, 0, 0, 0, 0, 0, 0, 0, 0, 0, 0, 0, 0, 0, 0, 0, 0, 0, 0, 0, 0, 0, 0, 0, 0, 0, 0, 0, 0, 0, 0, 0, 0, 0, 0, 0, 0, 0, 0, 0, 0, 0, 0, 0, 0, 0, 0, 0, 0, 0, 0, 0, 0, 0, 0, 0, 0, 0, 0, 0, 0, 0, 0, 0, 0, 0, 0, 0, 0, 0, 0, 0, 0, 0, 0, 0, 0, 0, 0, 0, 0, 0, 0, 0, 0, 0, 0, 0, 0, 0, 0, 0, 0, 0, 0, 0, 0, 0, 0, 0, 0, 0, 0, 0, 0, 0, 0, 0, 0, 0, 0, 0, 0, 0, 0, 0, 0, 0, 0, 0, 0, 0, 0, 0, 0, 0, 0, 0, 0, 0, 0, 0, 0, 0, 0, 0, 0, 0, 0, 0, 0, 0, 0, 0, 0, 0, 0, 0, 0, 0, 0, 0, 0, 0, 0, 0, 0, 0, 0, 0, 0, 0, 0, 0, 0, 0, 0, 0, 0, 0, 0, 0, 0, 0, 0, 0, 0, 0, 0, 0, 0, 0, 0, 0, 0, 0, 0, 0, 0, 0, 0, 0, 0, 0, 0, 0, 0, 0, 0, 0, 0, 0, 0, 0, 0, 0, 0, 0, 0, 0, 0, 0, 0, 0, 0, 0, 0, 0, 1, 1, 1, 1, 1, 1, 1, 1, 1, 1, 1, 1, 1, 1, 1, 1, 1, 1, 1, 1, 1, 1, 1, 1, 1, 1, 1, 1, 1, 1, 1, 1, 1, 1, 1, 1, 1, 1, 1, 1, 1, 1, 1, 1, 1, 1, 1, 1, 1, 1, 1, 1, 1, 1, 1, 1, 1, 1, 1, 1, 1, 1, 1, 1, 1, 0, 1, 1, 1, 1, 1, 1, 1, 1, 1, 1, 1, 1, 1, 1, 1, 1, 1, 1, 1, 1, 1, 1, 1, 1, 1, 1, 1, 1, 1, 1, 1, 0, 0, 0, 0, 0, 0, 0, 0, 0, 0, 0, 0, 0, 0, 0, 0, 0, 0, 0, 0, 0, 0, 0, 0, 0, 0, 0, 0, 0, 0, 0, 0, 0, 0, 0, 0, 0, 0, 0, 0, 0, 0, 0, 0, 0, 0, 0, 0, 0, 0, 0, 0, 0, 0, 0, 0, 0, 0, 0, 0, 0, 0, 0, 0, 0])
me_cylinder.materials.append(mat_blackmetal)
me_cylinder.materials.append(mat_wood)
me_cylinder.use_remesh_preserve_volume = False
me_cylinder.use_remesh_preserve_attributes = False
me_cylinder.use_mirror_vertex_groups = False
me_cylinder.update()

# ---- objects
ob_cylinder = bpy.data.objects.new('Cylinder', me_cylinder)
ob_lamp = bpy.data.objects.new('Lamp', light_lamp)
ob_camera = bpy.data.objects.new('Camera', cam_camera)

# ---- transforms, parenting, visibility, modifiers, constraints
ob_cylinder.location = (-2.415, 0.5808, 0.0)
ob_cylinder.rotation_euler = (0.0, 1.571, 0.0)
ob_cylinder.lineart.crease_threshold = 0.0
ob_lamp.location = (4.076, 1.005, 5.904)
ob_lamp.rotation_euler = (0.6503, 0.05522, 1.866)
ob_lamp.lock_rotations_4d = False
ob_lamp.empty_display_type = 'ARROWS'
ob_lamp.color = (0.0, 0.0, 0.0, 0.0)
ob_lamp.lineart.crease_threshold = 0.0
ob_camera.location = (7.481, -6.508, 5.344)
ob_camera.rotation_euler = (1.109, 0.01082, 0.8149)
ob_camera.lock_rotations_4d = False
ob_camera.empty_display_type = 'ARROWS'
ob_camera.color = (0.0, 0.0, 0.0, 0.0)
ob_camera.display_type = 'WIRE'
ob_camera.lineart.crease_threshold = 0.0

# ---- collection membership
col_collection_1.objects.link(ob_cylinder)
col_collection_1.objects.link(ob_lamp)
col_collection_1.objects.link(ob_camera)

# ---- scene / render settings (as saved in the file)
scene.camera = ob_camera
scene.frame_start = 1; scene.frame_end = 250; scene.frame_set(2)
scene.render.engine = 'BLENDER_EEVEE_NEXT'
scene.render.image_settings.color_mode = 'RGB'
scene.render.image_settings.compression = 90
scene.render.resolution_percentage = 50
scene.render.dither_intensity = 0.0
scene.render.bake_margin = 2
scene.render.bake_bias = 0.0
scene.cycles.use_denoising = False
scene.cycles.samples = 10
scene.cycles.sampling_pattern = 'TABULATED_SOBOL'
scene.cycles.light_sampling_threshold = 0.0
scene.cycles.use_adaptive_sampling = False
scene.cycles.use_light_tree = False
scene.cycles.blur_glossy = 0.0
scene.cycles.volume_bounces = 1
scene.cycles.pixel_filter_type = 'GAUSSIAN'
scene.cycles.sample_clamp_indirect = 0.0
scene.view_settings.view_transform = 'Standard'
bpy.context.view_layer.update()
